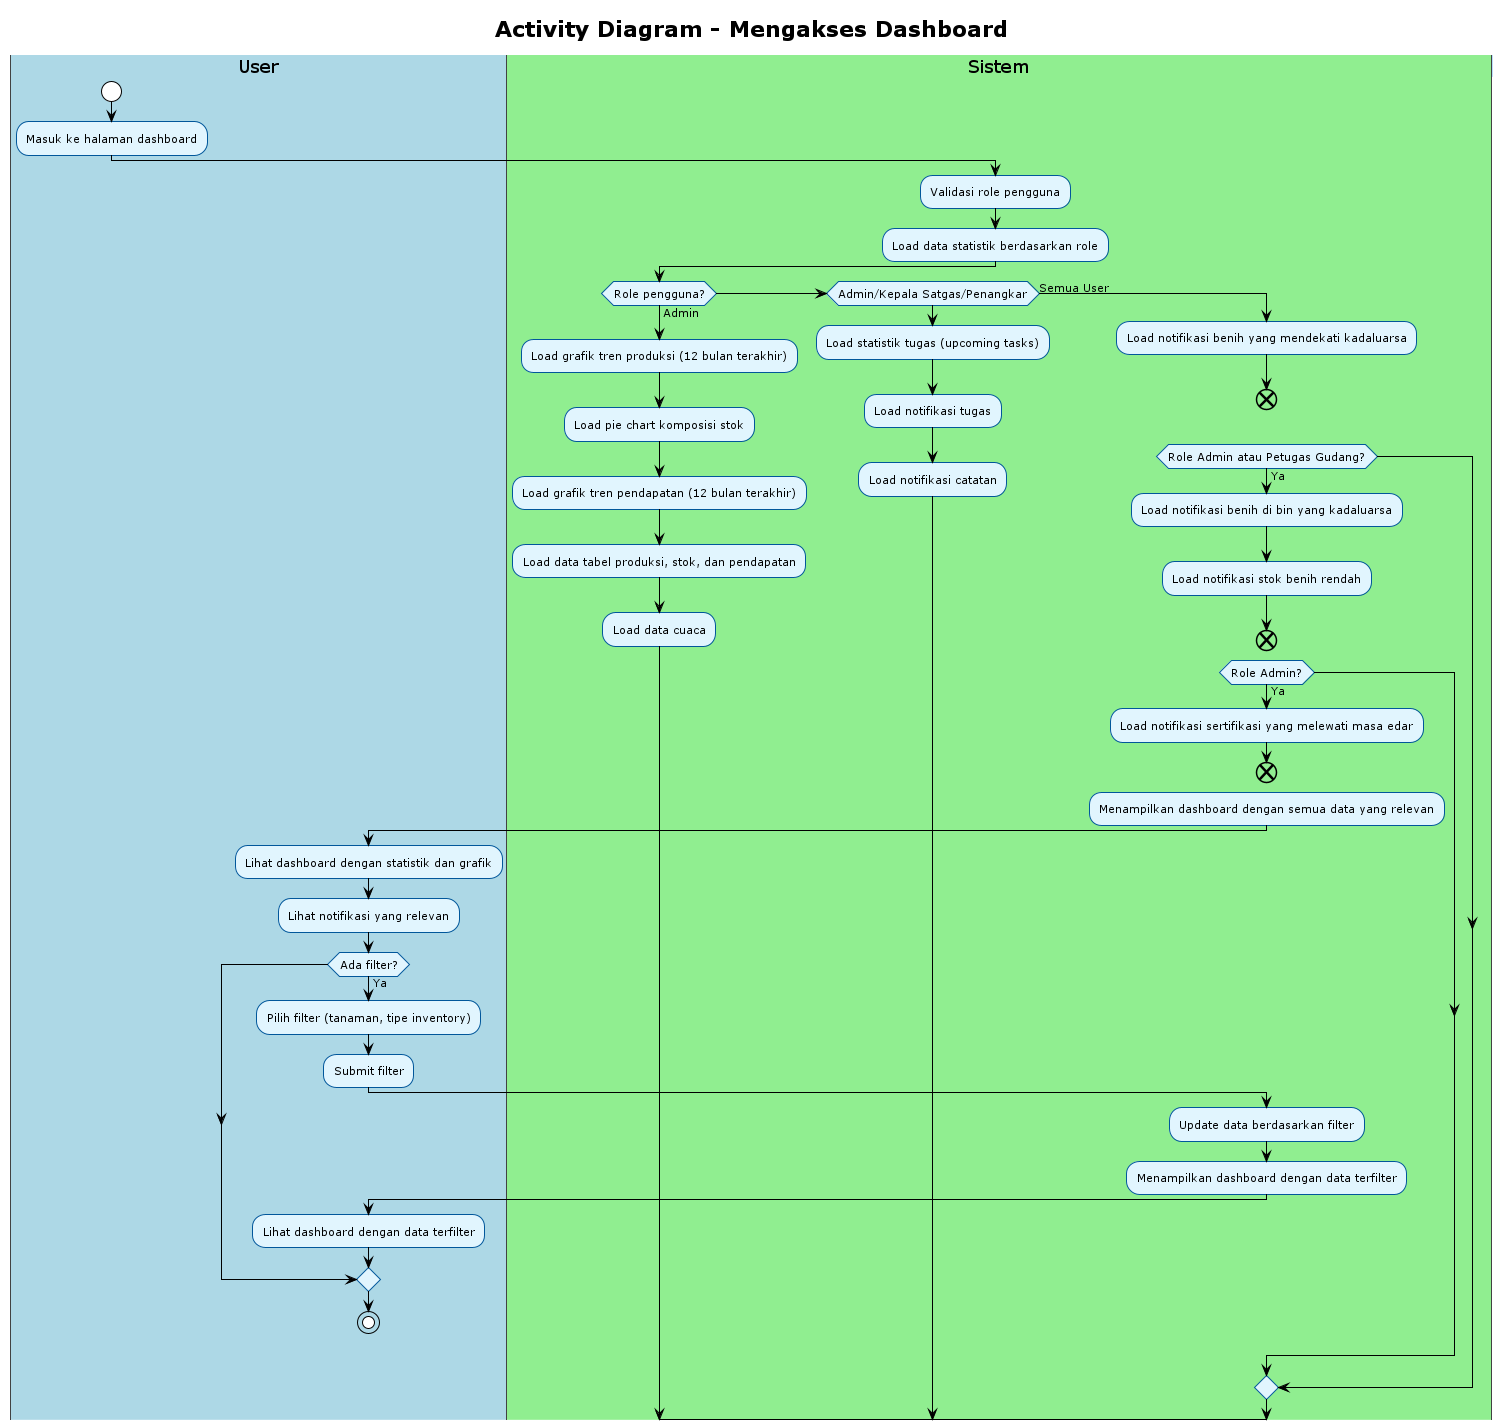

The diagram above was rendered by PlantUML. Its source (embedded in the PNG):
@startuml
' Referensi: Use Case Overview (00_use_case_overview.puml)
' Use case 13: Mengakses Dashboard
' Aktor: Admin/Kepala Sek, Petugas BBI, Penangkar/Kepala Satgas, Petugas Gudang
!theme plain
skinparam activity {
    BackgroundColor #E1F5FE
    BorderColor #01579B
    FontSize 11
}
skinparam swimlane {
    BackgroundColor #F5F5F5
    BorderColor #424242
    TitleBackgroundColor #BBDEFB
    TitleBorderColor #1976D2
}

title Activity Diagram - Mengakses Dashboard

|#LightBlue|User|
start
:Masuk ke halaman dashboard;

|#LightGreen|Sistem|
:Validasi role pengguna;
:Load data statistik berdasarkan role;

if (Role pengguna?) then (Admin)
    |#LightGreen|Sistem|
    :Load grafik tren produksi (12 bulan terakhir);
    :Load pie chart komposisi stok;
    :Load grafik tren pendapatan (12 bulan terakhir);
    :Load data tabel produksi, stok, dan pendapatan;
    :Load data cuaca;
elseif (Admin/Kepala Satgas/Penangkar) then
    |#LightGreen|Sistem|
    :Load statistik tugas (upcoming tasks);
    :Load notifikasi tugas;
    :Load notifikasi catatan;
else (Semua User)
    |#LightGreen|Sistem|
    :Load notifikasi benih yang mendekati kadaluarsa;
end

if (Role Admin atau Petugas Gudang?) then (Ya)
    |#LightGreen|Sistem|
    :Load notifikasi benih di bin yang kadaluarsa;
    :Load notifikasi stok benih rendah;
end

if (Role Admin?) then (Ya)
    |#LightGreen|Sistem|
    :Load notifikasi sertifikasi yang melewati masa edar;
end

|#LightGreen|Sistem|
:Menampilkan dashboard dengan semua data yang relevan;

|#LightBlue|User|
:Lihat dashboard dengan statistik dan grafik;
:Lihat notifikasi yang relevan;

if (Ada filter?) then (Ya)
    |#LightBlue|User|
    :Pilih filter (tanaman, tipe inventory);
    :Submit filter;
    |#LightGreen|Sistem|
    :Update data berdasarkan filter;
    :Menampilkan dashboard dengan data terfilter;
    |#LightBlue|User|
    :Lihat dashboard dengan data terfilter;
endif

stop

@enduml